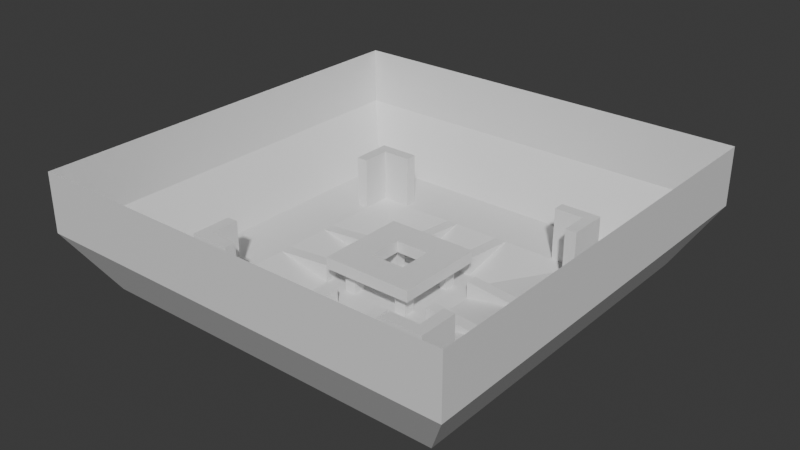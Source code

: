# Source: testEnviron.blend  (saved by Blender 5.0.118; exported with 4.5.12 LTS)
import bpy
from mathutils import Matrix  # noqa: F401  (used for matrix-valued properties, if any)

bpy.ops.wm.read_factory_settings(use_empty=True)
scene = bpy.context.scene
scene.name = 'Scene'

# ---- collections
col_collection = bpy.data.collections.new('Collection'); scene.collection.children.link(col_collection)

# ---- materials (node trees are filled in below, after node groups)
mat_material_001 = bpy.data.materials.new('Material.001')
mat_material_002 = bpy.data.materials.new('Material.002')

# ---- material node trees
mat_material_001.use_nodes = True; mat_material_001.node_tree.nodes.clear()
_N = mat_material_001.node_tree.nodes; _L = mat_material_001.node_tree.links
n0 = _N.new('ShaderNodeBsdfPrincipled'); n0.name = 'Principled BSDF'; n0.location = (-200, 100)
n1 = _N.new('ShaderNodeOutputMaterial'); n1.name = 'Material Output'; n1.location = (200, 100)
_L.new(n0.outputs[0], n1.inputs[0])
n1.is_active_output = True
mat_material_002.use_nodes = True; mat_material_002.node_tree.nodes.clear()
_N = mat_material_002.node_tree.nodes; _L = mat_material_002.node_tree.links
n0 = _N.new('ShaderNodeBsdfPrincipled'); n0.name = 'Principled BSDF'; n0.location = (-200, 100)
n1 = _N.new('ShaderNodeOutputMaterial'); n1.name = 'Material Output'; n1.location = (200, 100)
_L.new(n0.outputs[0], n1.inputs[0])
n1.is_active_output = True

# ---- world
world_world = bpy.data.worlds.new('World'); scene.world = world_world
world_world.use_nodes = True; world_world.node_tree.nodes.clear()
_N = world_world.node_tree.nodes; _L = world_world.node_tree.links
n0 = _N.new('ShaderNodeOutputWorld'); n0.name = 'World Output'; n0.location = (200, 100)
n1 = _N.new('ShaderNodeBackground'); n1.name = 'Background'; n1.location = (-200, 100)
n1.inputs[0].default_value = (0.05088, 0.05088, 0.05088, 1.0)
_L.new(n1.outputs[0], n0.inputs[0])
n0.is_active_output = True
world_world.color = (0.05088, 0.05088, 0.05088)
world_world.sun_shadow_jitter_overblur = 0.0

# ---- meshes
me_plane = bpy.data.meshes.new('Plane')
me_plane.from_pydata([(-20.0, -20.0, 2.0), (20.0, -20.0, 2.0), (-20.0, 20.0, 2.0), (20.0, 20.0, 2.0), (-10.0, 10.0, 0.0), (-10.0, -10.0, 0.0), (10.0, -10.0, 0.0), (10.0, 10.0, 0.0), (-30.0, -30.0, 2.0), (30.0, -30.0, 2.0), (-30.0, 30.0, 2.0), (30.0, 30.0, 2.0), (-36.0, -36.0, 12.0), (36.0, -36.0, 12.0), (-36.0, 36.0, 12.0), (36.0, 36.0, 12.0), (-36.0, -36.0, 22.0), (36.0, -36.0, 22.0), (-36.0, 36.0, 22.0), (36.0, 36.0, 22.0), (-6.0, 4.0, 0.0), (-6.0, 4.0, 4.0), (-6.0, 6.0, 0.0), (-6.0, 6.0, 4.0), (-4.0, 4.0, 0.0), (-4.0, 4.0, 4.0), (-4.0, 6.0, 0.0), (-4.0, 6.0, 4.0), (-6.0, 10.0, 0.0), (-6.0, 10.0, 3.0), (-6.0, 20.0, 0.0), (-6.0, 20.0, 2.0), (-4.0, 10.0, 0.0), (-4.0, 10.0, 3.0), (-4.0, 20.0, 0.0), (-4.0, 20.0, 2.0), (-10.0, 4.0, 0.0), (-10.0, 4.0, 3.0), (-20.0, 4.0, 0.0), (-20.0, 4.0, 2.0), (-10.0, 6.0, 0.0), (-10.0, 6.0, 3.0), (-20.0, 6.0, 0.0), (-20.0, 6.0, 2.0), (-4.0, -6.0, 0.0), (-4.0, -6.0, 4.0), (-6.0, -6.0, 0.0), (-6.0, -6.0, 4.0), (-4.0, -4.0, 0.0), (-4.0, -4.0, 4.0), (-6.0, -4.0, 0.0), (-6.0, -4.0, 4.0), (-10.0, -6.0, 0.0), (-10.0, -6.0, 3.0), (-20.0, -6.0, 0.0), (-20.0, -6.0, 2.0), (-10.0, -4.0, 0.0), (-10.0, -4.0, 3.0), (-20.0, -4.0, 0.0), (-20.0, -4.0, 2.0), (-4.0, -10.0, 0.0), (-4.0, -10.0, 3.0), (-4.0, -20.0, 0.0), (-4.0, -20.0, 2.0), (-6.0, -10.0, 0.0), (-6.0, -10.0, 3.0), (-6.0, -20.0, 0.0), (-6.0, -20.0, 2.0), (6.0, -4.0, 0.0), (6.0, -4.0, 4.0), (6.0, -6.0, 0.0), (6.0, -6.0, 4.0), (4.0, -4.0, 0.0), (4.0, -4.0, 4.0), (4.0, -6.0, 0.0), (4.0, -6.0, 4.0), (6.0, -10.0, 0.0), (6.0, -10.0, 3.0), (6.0, -20.0, 0.0), (6.0, -20.0, 2.0), (4.0, -10.0, 0.0), (4.0, -10.0, 3.0), (4.0, -20.0, 0.0), (4.0, -20.0, 2.0), (10.0, -4.0, 0.0), (10.0, -4.0, 3.0), (20.0, -4.0, 0.0), (20.0, -4.0, 2.0), (10.0, -6.0, 0.0), (10.0, -6.0, 3.0), (20.0, -6.0, 0.0), (20.0, -6.0, 2.0), (4.0, 6.0, 0.0), (4.0, 6.0, 4.0), (6.0, 6.0, 0.0), (6.0, 6.0, 4.0), (4.0, 4.0, 0.0), (4.0, 4.0, 4.0), (6.0, 4.0, 0.0), (6.0, 4.0, 4.0), (10.0, 6.0, 0.0), (10.0, 6.0, 3.0), (20.0, 6.0, 0.0), (20.0, 6.0, 2.0), (10.0, 4.0, 0.0), (10.0, 4.0, 3.0), (20.0, 4.0, 0.0), (20.0, 4.0, 2.0), (4.0, 10.0, 0.0), (4.0, 10.0, 3.0), (4.0, 20.0, 0.0), (4.0, 20.0, 2.0), (6.0, 10.0, 0.0), (6.0, 10.0, 3.0), (6.0, 20.0, 0.0), (6.0, 20.0, 2.0), (-22.0, 20.0, 2.0), (-22.0, 20.0, 11.0), (-22.0, 22.0, 2.0), (-22.0, 22.0, 11.0), (-20.0, 20.0, 2.0), (-20.0, 20.0, 11.0), (-20.0, 22.0, 2.0), (-20.0, 22.0, 11.0), (-15.0, 20.0, 2.0), (-15.0, 20.0, 11.0), (-15.0, 22.0, 2.0), (-15.0, 22.0, 11.0), (-22.0, 15.0, 2.0), (-22.0, 15.0, 11.0), (-20.0, 15.0, 2.0), (-20.0, 15.0, 11.0), (-20.0, -22.0, 2.0), (-20.0, -22.0, 11.0), (-22.0, -22.0, 2.0), (-22.0, -22.0, 11.0), (-20.0, -20.0, 2.0), (-20.0, -20.0, 11.0), (-22.0, -20.0, 2.0), (-22.0, -20.0, 11.0), (-20.0, -15.0, 2.0), (-20.0, -15.0, 11.0), (-22.0, -15.0, 2.0), (-22.0, -15.0, 11.0), (-15.0, -22.0, 2.0), (-15.0, -22.0, 11.0), (-15.0, -20.0, 2.0), (-15.0, -20.0, 11.0), (22.0, -20.0, 2.0), (22.0, -20.0, 11.0), (22.0, -22.0, 2.0), (22.0, -22.0, 11.0), (20.0, -20.0, 2.0), (20.0, -20.0, 11.0), (20.0, -22.0, 2.0), (20.0, -22.0, 11.0), (15.0, -20.0, 2.0), (15.0, -20.0, 11.0), (15.0, -22.0, 2.0), (15.0, -22.0, 11.0), (22.0, -15.0, 2.0), (22.0, -15.0, 11.0), (20.0, -15.0, 2.0), (20.0, -15.0, 11.0), (20.0, 22.0, 2.0), (20.0, 22.0, 11.0), (22.0, 22.0, 2.0), (22.0, 22.0, 11.0), (20.0, 20.0, 2.0), (20.0, 20.0, 11.0), (22.0, 20.0, 2.0), (22.0, 20.0, 11.0), (20.0, 15.0, 2.0), (20.0, 15.0, 11.0), (22.0, 15.0, 2.0), (22.0, 15.0, 11.0), (15.0, 22.0, 2.0), (15.0, 22.0, 11.0), (15.0, 20.0, 2.0), (15.0, 20.0, 11.0), (-8.0, -8.0, 4.0), (-8.0, -8.0, 6.0), (-8.0, 8.0, 4.0), (-8.0, 8.0, 6.0), (8.0, -8.0, 4.0), (8.0, -8.0, 6.0), (8.0, 8.0, 4.0), (8.0, 8.0, 6.0), (3.0, 8.0, 4.0), (3.0, 8.0, 6.0), (3.0, -8.0, 4.0), (3.0, -8.0, 6.0), (-3.0, 8.0, 4.0), (-3.0, -8.0, 6.0), (-3.0, 8.0, 6.0), (-3.0, -8.0, 4.0), (-8.0, -3.0, 4.0), (-8.0, -3.0, 6.0), (8.0, -3.0, 4.0), (8.0, -3.0, 6.0), (3.0, -3.0, 6.0), (3.0, -3.0, 4.0), (-3.0, -3.0, 4.0), (-3.0, -3.0, 6.0), (-8.0, 3.0, 6.0), (8.0, 3.0, 4.0), (-8.0, 3.0, 4.0), (8.0, 3.0, 6.0), (3.0, 3.0, 6.0), (3.0, 3.0, 4.0), (-3.0, 3.0, 4.0), (-3.0, 3.0, 6.0)], [], [(5, 6, 7, 4), (5, 4, 2, 0), (6, 5, 0, 1), (7, 6, 1, 3), (4, 7, 3, 2), (2, 3, 11, 10), (1, 0, 8, 9), (3, 1, 9, 11), (0, 2, 10, 8), (11, 9, 13, 15), (8, 10, 14, 12), (10, 11, 15, 14), (9, 8, 12, 13), (14, 15, 19, 18), (13, 12, 16, 17), (15, 13, 17, 19), (12, 14, 18, 16), (20, 21, 23, 22), (22, 23, 27, 26), (26, 27, 25, 24), (24, 25, 21, 20), (22, 26, 24, 20), (27, 23, 21, 25), (28, 29, 31, 30), (30, 31, 35, 34), (34, 35, 33, 32), (32, 33, 29, 28), (30, 34, 32, 28), (35, 31, 29, 33), (36, 37, 39, 38), (38, 39, 43, 42), (42, 43, 41, 40), (40, 41, 37, 36), (38, 42, 40, 36), (43, 39, 37, 41), (44, 45, 47, 46), (46, 47, 51, 50), (50, 51, 49, 48), (48, 49, 45, 44), (46, 50, 48, 44), (51, 47, 45, 49), (52, 53, 55, 54), (54, 55, 59, 58), (58, 59, 57, 56), (56, 57, 53, 52), (54, 58, 56, 52), (59, 55, 53, 57), (60, 61, 63, 62), (62, 63, 67, 66), (66, 67, 65, 64), (64, 65, 61, 60), (62, 66, 64, 60), (67, 63, 61, 65), (68, 69, 71, 70), (70, 71, 75, 74), (74, 75, 73, 72), (72, 73, 69, 68), (70, 74, 72, 68), (75, 71, 69, 73), (76, 77, 79, 78), (78, 79, 83, 82), (82, 83, 81, 80), (80, 81, 77, 76), (78, 82, 80, 76), (83, 79, 77, 81), (84, 85, 87, 86), (86, 87, 91, 90), (90, 91, 89, 88), (88, 89, 85, 84), (86, 90, 88, 84), (91, 87, 85, 89), (92, 93, 95, 94), (94, 95, 99, 98), (98, 99, 97, 96), (96, 97, 93, 92), (94, 98, 96, 92), (99, 95, 93, 97), (100, 101, 103, 102), (102, 103, 107, 106), (106, 107, 105, 104), (104, 105, 101, 100), (102, 106, 104, 100), (107, 103, 101, 105), (108, 109, 111, 110), (110, 111, 115, 114), (114, 115, 113, 112), (112, 113, 109, 108), (110, 114, 112, 108), (115, 111, 109, 113), (116, 117, 119, 118), (118, 119, 123, 122), (121, 120, 124, 125), (121, 117, 129, 131), (118, 122, 120, 116), (123, 119, 117, 121), (126, 127, 125, 124), (120, 122, 126, 124), (123, 121, 125, 127), (122, 123, 127, 126), (130, 131, 129, 128), (120, 121, 131, 130), (117, 116, 128, 129), (116, 120, 130, 128), (132, 133, 135, 134), (134, 135, 139, 138), (137, 136, 140, 141), (137, 133, 145, 147), (134, 138, 136, 132), (139, 135, 133, 137), (142, 143, 141, 140), (136, 138, 142, 140), (139, 137, 141, 143), (138, 139, 143, 142), (146, 147, 145, 144), (136, 137, 147, 146), (133, 132, 144, 145), (132, 136, 146, 144), (148, 149, 151, 150), (150, 151, 155, 154), (153, 152, 156, 157), (153, 149, 161, 163), (150, 154, 152, 148), (155, 151, 149, 153), (158, 159, 157, 156), (152, 154, 158, 156), (155, 153, 157, 159), (154, 155, 159, 158), (162, 163, 161, 160), (152, 153, 163, 162), (149, 148, 160, 161), (148, 152, 162, 160), (164, 165, 167, 166), (166, 167, 171, 170), (169, 168, 172, 173), (169, 165, 177, 179), (166, 170, 168, 164), (171, 167, 165, 169), (174, 175, 173, 172), (168, 170, 174, 172), (171, 169, 173, 175), (170, 171, 175, 174), (178, 179, 177, 176), (168, 169, 179, 178), (165, 164, 176, 177), (164, 168, 178, 176), (206, 204, 183, 182), (188, 189, 187, 186), (198, 199, 185, 184), (195, 193, 181, 180), (201, 198, 184, 190), (203, 197, 181, 193), (199, 200, 191, 185), (202, 201, 190, 195), (184, 185, 191, 190), (182, 183, 194, 192), (196, 202, 195, 180), (203, 200, 201, 202), (206, 210, 202, 196), (211, 204, 197, 203), (180, 181, 197, 196), (186, 187, 207, 205), (188, 186, 205, 209), (194, 183, 204, 211), (187, 189, 208, 207), (182, 192, 210, 206), (189, 194, 211, 208), (200, 208, 209, 201), (209, 208, 211, 210), (205, 207, 199, 198), (209, 205, 198, 201), (207, 208, 200, 199), (196, 197, 204, 206), (202, 210, 211, 203), (192, 188, 209, 210), (192, 194, 189, 188), (190, 191, 193, 195), (200, 203, 193, 191)])
me_plane.polygons.foreach_set('material_index', [0, 0, 0, 0, 0, 0, 0, 0, 0, 0, 0, 0, 0, 0, 0, 0, 0, 1, 1, 1, 1, 1, 1, 1, 1, 1, 1, 1, 1, 1, 1, 1, 1, 1, 1, 1, 1, 1, 1, 1, 1, 1, 1, 1, 1, 1, 1, 1, 1, 1, 1, 1, 1, 1, 1, 1, 1, 1, 1, 1, 1, 1, 1, 1, 1, 1, 1, 1, 1, 1, 1, 1, 1, 1, 1, 1, 1, 1, 1, 1, 1, 1, 1, 1, 1, 1, 1, 1, 1, 1, 1, 1, 1, 1, 1, 1, 1, 1, 1, 1, 1, 1, 1, 1, 1, 1, 1, 1, 1, 1, 1, 1, 1, 1, 1, 1, 1, 1, 1, 1, 1, 1, 1, 1, 1, 1, 1, 1, 1, 1, 1, 1, 1, 1, 1, 1, 1, 1, 1, 1, 1, 1, 1, 1, 1, 0, 0, 0, 0, 0, 0, 0, 0, 0, 0, 0, 0, 0, 0, 0, 0, 0, 0, 0, 0, 0, 0, 0, 0, 0, 0, 0, 0, 0, 0, 0, 0])
_uv = me_plane.uv_layers.new(name='UVMap')
_uv.uv.foreach_set('vector', [0.25, 0.25, 0.75, 0.25, 0.75, 0.75, 0.25, 0.75, 0.25, 0.25, 0.25, 0.75, 0.0, 1.0, 0.0, 0.0, 0.75, 0.25, 0.25, 0.25, 0.0, 0.0, 1.0, 0.0, 0.75, 0.75, 0.75, 0.25, 1.0, 0.0, 1.0, 1.0, 0.25, 0.75, 0.75, 0.75, 1.0, 1.0, 0.0, 1.0, 0.0, 1.0, 1.0, 1.0, 1.0, 1.0, 0.0, 1.0, 1.0, 0.0, 0.0, 0.0, 0.0, 0.0, 1.0, 0.0, 1.0, 1.0, 1.0, 0.0, 1.0, 0.0, 1.0, 1.0, 0.0, 0.0, 0.0, 1.0, 0.0, 1.0, 0.0, 0.0, 1.0, 1.0, 1.0, 0.0, 1.0, 0.0, 1.0, 1.0, 0.0, 0.0, 0.0, 1.0, 0.0, 1.0, 0.0, 0.0, 0.0, 1.0, 1.0, 1.0, 1.0, 1.0, 0.0, 1.0, 1.0, 0.0, 0.0, 0.0, 0.0, 0.0, 1.0, 0.0, 0.0, 1.0, 1.0, 1.0, 1.0, 1.0, 0.0, 1.0, 1.0, 0.0, 0.0, 0.0, 0.0, 0.0, 1.0, 0.0, 1.0, 1.0, 1.0, 0.0, 1.0, 0.0, 1.0, 1.0, 0.0, 0.0, 0.0, 1.0, 0.0, 1.0, 0.0, 0.0, 0.375, 0.0, 0.625, 0.0, 0.625, 0.25, 0.375, 0.25, 0.375, 0.25, 0.625, 0.25, 0.625, 0.5, 0.375, 0.5, 0.375, 0.5, 0.625, 0.5, 0.625, 0.75, 0.375, 0.75, 0.375, 0.75, 0.625, 0.75, 0.625, 1.0, 0.375, 1.0, 0.125, 0.5, 0.375, 0.5, 0.375, 0.75, 0.125, 0.75, 0.625, 0.5, 0.875, 0.5, 0.875, 0.75, 0.625, 0.75, 0.375, 0.0, 0.625, 0.0, 0.625, 0.25, 0.375, 0.25, 0.375, 0.25, 0.625, 0.25, 0.625, 0.5, 0.375, 0.5, 0.375, 0.5, 0.625, 0.5, 0.625, 0.75, 0.375, 0.75, 0.375, 0.75, 0.625, 0.75, 0.625, 1.0, 0.375, 1.0, 0.125, 0.5, 0.375, 0.5, 0.375, 0.75, 0.125, 0.75, 0.625, 0.5, 0.875, 0.5, 0.875, 0.75, 0.625, 0.75, 0.375, 0.0, 0.625, 0.0, 0.625, 0.25, 0.375, 0.25, 0.375, 0.25, 0.625, 0.25, 0.625, 0.5, 0.375, 0.5, 0.375, 0.5, 0.625, 0.5, 0.625, 0.75, 0.375, 0.75, 0.375, 0.75, 0.625, 0.75, 0.625, 1.0, 0.375, 1.0, 0.125, 0.5, 0.375, 0.5, 0.375, 0.75, 0.125, 0.75, 0.625, 0.5, 0.875, 0.5, 0.875, 0.75, 0.625, 0.75, 0.375, 0.0, 0.625, 0.0, 0.625, 0.25, 0.375, 0.25, 0.375, 0.25, 0.625, 0.25, 0.625, 0.5, 0.375, 0.5, 0.375, 0.5, 0.625, 0.5, 0.625, 0.75, 0.375, 0.75, 0.375, 0.75, 0.625, 0.75, 0.625, 1.0, 0.375, 1.0, 0.125, 0.5, 0.375, 0.5, 0.375, 0.75, 0.125, 0.75, 0.625, 0.5, 0.875, 0.5, 0.875, 0.75, 0.625, 0.75, 0.375, 0.0, 0.625, 0.0, 0.625, 0.25, 0.375, 0.25, 0.375, 0.25, 0.625, 0.25, 0.625, 0.5, 0.375, 0.5, 0.375, 0.5, 0.625, 0.5, 0.625, 0.75, 0.375, 0.75, 0.375, 0.75, 0.625, 0.75, 0.625, 1.0, 0.375, 1.0, 0.125, 0.5, 0.375, 0.5, 0.375, 0.75, 0.125, 0.75, 0.625, 0.5, 0.875, 0.5, 0.875, 0.75, 0.625, 0.75, 0.375, 0.0, 0.625, 0.0, 0.625, 0.25, 0.375, 0.25, 0.375, 0.25, 0.625, 0.25, 0.625, 0.5, 0.375, 0.5, 0.375, 0.5, 0.625, 0.5, 0.625, 0.75, 0.375, 0.75, 0.375, 0.75, 0.625, 0.75, 0.625, 1.0, 0.375, 1.0, 0.125, 0.5, 0.375, 0.5, 0.375, 0.75, 0.125, 0.75, 0.625, 0.5, 0.875, 0.5, 0.875, 0.75, 0.625, 0.75, 0.375, 0.0, 0.625, 0.0, 0.625, 0.25, 0.375, 0.25, 0.375, 0.25, 0.625, 0.25, 0.625, 0.5, 0.375, 0.5, 0.375, 0.5, 0.625, 0.5, 0.625, 0.75, 0.375, 0.75, 0.375, 0.75, 0.625, 0.75, 0.625, 1.0, 0.375, 1.0, 0.125, 0.5, 0.375, 0.5, 0.375, 0.75, 0.125, 0.75, 0.625, 0.5, 0.875, 0.5, 0.875, 0.75, 0.625, 0.75, 0.375, 0.0, 0.625, 0.0, 0.625, 0.25, 0.375, 0.25, 0.375, 0.25, 0.625, 0.25, 0.625, 0.5, 0.375, 0.5, 0.375, 0.5, 0.625, 0.5, 0.625, 0.75, 0.375, 0.75, 0.375, 0.75, 0.625, 0.75, 0.625, 1.0, 0.375, 1.0, 0.125, 0.5, 0.375, 0.5, 0.375, 0.75, 0.125, 0.75, 0.625, 0.5, 0.875, 0.5, 0.875, 0.75, 0.625, 0.75, 0.375, 0.0, 0.625, 0.0, 0.625, 0.25, 0.375, 0.25, 0.375, 0.25, 0.625, 0.25, 0.625, 0.5, 0.375, 0.5, 0.375, 0.5, 0.625, 0.5, 0.625, 0.75, 0.375, 0.75, 0.375, 0.75, 0.625, 0.75, 0.625, 1.0, 0.375, 1.0, 0.125, 0.5, 0.375, 0.5, 0.375, 0.75, 0.125, 0.75, 0.625, 0.5, 0.875, 0.5, 0.875, 0.75, 0.625, 0.75, 0.375, 0.0, 0.625, 0.0, 0.625, 0.25, 0.375, 0.25, 0.375, 0.25, 0.625, 0.25, 0.625, 0.5, 0.375, 0.5, 0.375, 0.5, 0.625, 0.5, 0.625, 0.75, 0.375, 0.75, 0.375, 0.75, 0.625, 0.75, 0.625, 1.0, 0.375, 1.0, 0.125, 0.5, 0.375, 0.5, 0.375, 0.75, 0.125, 0.75, 0.625, 0.5, 0.875, 0.5, 0.875, 0.75, 0.625, 0.75, 0.375, 0.0, 0.625, 0.0, 0.625, 0.25, 0.375, 0.25, 0.375, 0.25, 0.625, 0.25, 0.625, 0.5, 0.375, 0.5, 0.375, 0.5, 0.625, 0.5, 0.625, 0.75, 0.375, 0.75, 0.375, 0.75, 0.625, 0.75, 0.625, 1.0, 0.375, 1.0, 0.125, 0.5, 0.375, 0.5, 0.375, 0.75, 0.125, 0.75, 0.625, 0.5, 0.875, 0.5, 0.875, 0.75, 0.625, 0.75, 0.375, 0.0, 0.625, 0.0, 0.625, 0.25, 0.375, 0.25, 0.375, 0.25, 0.625, 0.25, 0.625, 0.5, 0.375, 0.5, 0.375, 0.5, 0.625, 0.5, 0.625, 0.75, 0.375, 0.75, 0.375, 0.75, 0.625, 0.75, 0.625, 1.0, 0.375, 1.0, 0.125, 0.5, 0.375, 0.5, 0.375, 0.75, 0.125, 0.75, 0.625, 0.5, 0.875, 0.5, 0.875, 0.75, 0.625, 0.75, 0.375, 0.0, 0.625, 0.0, 0.625, 0.25, 0.375, 0.25, 0.375, 0.25, 0.625, 0.25, 0.625, 0.5, 0.375, 0.5, 0.625, 0.75, 0.375, 0.75, 0.375, 0.75, 0.625, 0.75, 0.625, 0.75, 0.875, 0.75, 0.875, 0.75, 0.625, 0.75, 0.125, 0.5, 0.375, 0.5, 0.375, 0.75, 0.125, 0.75, 0.625, 0.5, 0.875, 0.5, 0.875, 0.75, 0.625, 0.75, 0.375, 0.5, 0.625, 0.5, 0.625, 0.75, 0.375, 0.75, 0.375, 0.75, 0.375, 0.5, 0.375, 0.5, 0.375, 0.75, 0.625, 0.5, 0.625, 0.75, 0.625, 0.75, 0.625, 0.5, 0.375, 0.5, 0.625, 0.5, 0.625, 0.5, 0.375, 0.5, 0.375, 0.75, 0.625, 0.75, 0.625, 1.0, 0.375, 1.0, 0.375, 0.75, 0.625, 0.75, 0.625, 0.75, 0.375, 0.75, 0.625, 0.0, 0.375, 0.0, 0.375, 0.0, 0.625, 0.0, 0.125, 0.75, 0.375, 0.75, 0.375, 0.75, 0.125, 0.75, 0.375, 0.0, 0.625, 0.0, 0.625, 0.25, 0.375, 0.25, 0.375, 0.25, 0.625, 0.25, 0.625, 0.5, 0.375, 0.5, 0.625, 0.75, 0.375, 0.75, 0.375, 0.75, 0.625, 0.75, 0.625, 0.75, 0.875, 0.75, 0.875, 0.75, 0.625, 0.75, 0.125, 0.5, 0.375, 0.5, 0.375, 0.75, 0.125, 0.75, 0.625, 0.5, 0.875, 0.5, 0.875, 0.75, 0.625, 0.75, 0.375, 0.5, 0.625, 0.5, 0.625, 0.75, 0.375, 0.75, 0.375, 0.75, 0.375, 0.5, 0.375, 0.5, 0.375, 0.75, 0.625, 0.5, 0.625, 0.75, 0.625, 0.75, 0.625, 0.5, 0.375, 0.5, 0.625, 0.5, 0.625, 0.5, 0.375, 0.5, 0.375, 0.75, 0.625, 0.75, 0.625, 1.0, 0.375, 1.0, 0.375, 0.75, 0.625, 0.75, 0.625, 0.75, 0.375, 0.75, 0.625, 0.0, 0.375, 0.0, 0.375, 0.0, 0.625, 0.0, 0.125, 0.75, 0.375, 0.75, 0.375, 0.75, 0.125, 0.75, 0.375, 0.0, 0.625, 0.0, 0.625, 0.25, 0.375, 0.25, 0.375, 0.25, 0.625, 0.25, 0.625, 0.5, 0.375, 0.5, 0.625, 0.75, 0.375, 0.75, 0.375, 0.75, 0.625, 0.75, 0.625, 0.75, 0.875, 0.75, 0.875, 0.75, 0.625, 0.75, 0.125, 0.5, 0.375, 0.5, 0.375, 0.75, 0.125, 0.75, 0.625, 0.5, 0.875, 0.5, 0.875, 0.75, 0.625, 0.75, 0.375, 0.5, 0.625, 0.5, 0.625, 0.75, 0.375, 0.75, 0.375, 0.75, 0.375, 0.5, 0.375, 0.5, 0.375, 0.75, 0.625, 0.5, 0.625, 0.75, 0.625, 0.75, 0.625, 0.5, 0.375, 0.5, 0.625, 0.5, 0.625, 0.5, 0.375, 0.5, 0.375, 0.75, 0.625, 0.75, 0.625, 1.0, 0.375, 1.0, 0.375, 0.75, 0.625, 0.75, 0.625, 0.75, 0.375, 0.75, 0.625, 0.0, 0.375, 0.0, 0.375, 0.0, 0.625, 0.0, 0.125, 0.75, 0.375, 0.75, 0.375, 0.75, 0.125, 0.75, 0.375, 0.0, 0.625, 0.0, 0.625, 0.25, 0.375, 0.25, 0.375, 0.25, 0.625, 0.25, 0.625, 0.5, 0.375, 0.5, 0.625, 0.75, 0.375, 0.75, 0.375, 0.75, 0.625, 0.75, 0.625, 0.75, 0.875, 0.75, 0.875, 0.75, 0.625, 0.75, 0.125, 0.5, 0.375, 0.5, 0.375, 0.75, 0.125, 0.75, 0.625, 0.5, 0.875, 0.5, 0.875, 0.75, 0.625, 0.75, 0.375, 0.5, 0.625, 0.5, 0.625, 0.75, 0.375, 0.75, 0.375, 0.75, 0.375, 0.5, 0.375, 0.5, 0.375, 0.75, 0.625, 0.5, 0.625, 0.75, 0.625, 0.75, 0.625, 0.5, 0.375, 0.5, 0.625, 0.5, 0.625, 0.5, 0.375, 0.5, 0.375, 0.75, 0.625, 0.75, 0.625, 1.0, 0.375, 1.0, 0.375, 0.75, 0.625, 0.75, 0.625, 0.75, 0.375, 0.75, 0.625, 0.0, 0.375, 0.0, 0.375, 0.0, 0.625, 0.0, 0.125, 0.75, 0.375, 0.75, 0.375, 0.75, 0.125, 0.75, 0.375, 0.1875, 0.625, 0.1875, 0.625, 0.25, 0.375, 0.25, 0.375, 0.375, 0.625, 0.375, 0.625, 0.5, 0.375, 0.5, 0.375, 0.625, 0.625, 0.625, 0.625, 0.75, 0.375, 0.75, 0.375, 0.9375, 0.625, 0.9375, 0.625, 1.0, 0.375, 1.0, 0.25, 0.625, 0.375, 0.625, 0.375, 0.75, 0.25, 0.75, 0.8125, 0.625, 0.875, 0.625, 0.875, 0.75, 0.8125, 0.75, 0.625, 0.625, 0.75, 0.625, 0.75, 0.75, 0.625, 0.75, 0.1875, 0.625, 0.25, 0.625, 0.25, 0.75, 0.1875, 0.75, 0.375, 0.75, 0.625, 0.75, 0.625, 0.875, 0.375, 0.875, 0.375, 0.25, 0.625, 0.25, 0.625, 0.3125, 0.375, 0.3125, 0.125, 0.625, 0.1875, 0.625, 0.1875, 0.75, 0.125, 0.75, 0.8125, 0.625, 0.75, 0.625, 0.25, 0.625, 0.1875, 0.625, 0.125, 0.5625, 0.1875, 0.5625, 0.1875, 0.625, 0.125, 0.625, 0.8125, 0.5625, 0.875, 0.5625, 0.875, 0.625, 0.8125, 0.625, 0.375, 0.0, 0.625, 0.0, 0.625, 0.125, 0.375, 0.125, 0.375, 0.5, 0.625, 0.5, 0.625, 0.5625, 0.375, 0.5625, 0.25, 0.5, 0.375, 0.5, 0.375, 0.5625, 0.25, 0.5625, 0.8125, 0.5, 0.875, 0.5, 0.875, 0.5625, 0.8125, 0.5625, 0.625, 0.5, 0.75, 0.5, 0.75, 0.5625, 0.625, 0.5625, 0.125, 0.5, 0.1875, 0.5, 0.1875, 0.5625, 0.125, 0.5625, 0.75, 0.5, 0.8125, 0.5, 0.8125, 0.5625, 0.75, 0.5625, 0.75, 0.625, 0.75, 0.5625, 0.25, 0.5625, 0.25, 0.625, 0.25, 0.5625, 0.75, 0.5625, 0.8125, 0.5625, 0.1875, 0.5625, 0.375, 0.5625, 0.625, 0.5625, 0.625, 0.625, 0.375, 0.625, 0.25, 0.5625, 0.375, 0.5625, 0.375, 0.625, 0.25, 0.625, 0.625, 0.5625, 0.75, 0.5625, 0.75, 0.625, 0.625, 0.625, 0.375, 0.125, 0.625, 0.125, 0.625, 0.1875, 0.375, 0.1875, 0.1875, 0.625, 0.1875, 0.5625, 0.8125, 0.5625, 0.8125, 0.625, 0.1875, 0.5, 0.25, 0.5, 0.25, 0.5625, 0.1875, 0.5625, 0.375, 0.3125, 0.625, 0.3125, 0.625, 0.375, 0.375, 0.375, 0.375, 0.875, 0.625, 0.875, 0.625, 0.9375, 0.375, 0.9375, 0.75, 0.625, 0.8125, 0.625, 0.8125, 0.75, 0.75, 0.75])
me_plane.materials.append(mat_material_001)
me_plane.materials.append(mat_material_002)
me_plane.update()

# ---- objects
ob_plane_col = bpy.data.objects.new('Plane-col', me_plane)

# ---- transforms, parenting, visibility, modifiers, constraints
ob_plane_col.location = (0.0, 0.0, 0.0)

# ---- collection membership
col_collection.objects.link(ob_plane_col)

# ---- scene / render settings (as saved in the file)
scene.frame_start = 1; scene.frame_end = 250; scene.frame_set(1)
scene.render.engine = 'BLENDER_EEVEE_NEXT'
scene.render.bake_bias = 0.0
scene.render.bake_samples = 0
scene.cycles.sampling_pattern = 'TABULATED_SOBOL'
scene.eevee.use_volume_custom_range = False
bpy.context.view_layer.update()

# ---- added for rendering (the .blend has no active camera and no usable light): camera, sun
cam_auto = bpy.data.cameras.new('AutoCamera')
cam_auto.lens = 50.0
cam_auto.sensor_width = 36.0
cam_auto.clip_end = 1691.52
ob_auto_camera = bpy.data.objects.new('AutoCamera', cam_auto)
scene.collection.objects.link(ob_auto_camera)
ob_auto_camera.location = (96.3834, -115.66, 88.1067)
ob_auto_camera.rotation_euler = (1.09748, -7.21219e-08, 0.694738)
scene.camera = ob_auto_camera
light_auto_sun = bpy.data.lights.new('AutoSun', 'SUN')
light_auto_sun.energy = 3.0
light_auto_sun.angle = 0.0523599
ob_auto_sun = bpy.data.objects.new('AutoSun', light_auto_sun)
scene.collection.objects.link(ob_auto_sun)
ob_auto_sun.rotation_euler = (0.872665, 0.174533, 0.523599)
bpy.context.view_layer.update()
